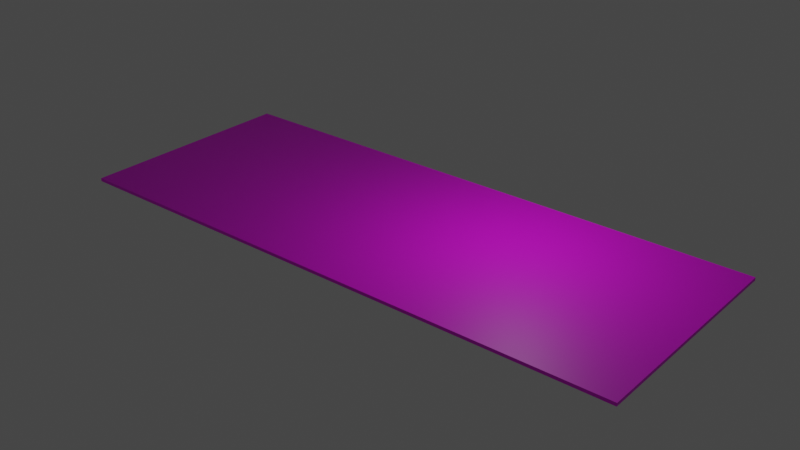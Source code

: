 # Source: sand.blend  (saved by Blender 3.2.14; exported with 4.5.12 LTS)
import bpy
from mathutils import Matrix  # noqa: F401  (used for matrix-valued properties, if any)

bpy.ops.wm.read_factory_settings(use_empty=True)
scene = bpy.context.scene
scene.name = 'Scene'

# ---- collections
col_collection = bpy.data.collections.new('Collection'); scene.collection.children.link(col_collection)

# ---- images (referenced by path relative to the original .blend; pixels are not part of the script)
import os
ASSET_DIR = os.environ.get("B2B_ASSET_DIR", "")  # directory of the original .blend (textures are referenced by path, not embedded)
HERE = os.path.dirname(os.path.abspath(__file__))  # packed textures are extracted next to this script under _unpacked/

def load_image(name, relpath, width, height, colorspace="sRGB"):
    """Load a texture the original file referenced (path relative to the .blend, or extracted next to this script)."""
    p = next((c for c in (os.path.join(HERE, relpath), os.path.join(ASSET_DIR, relpath)) if relpath and os.path.exists(c)), "")
    if p:
        img = bpy.data.images.load(p, check_existing=True)
        img.name = name
    else:  # same state as the original file: an image datablock whose file is absent (Cycles renders it pink)
        img = bpy.data.images.new(name, width, height)
        img.source = "FILE"
        img.filepath = "//" + (relpath or name)
    img.colorspace_settings.name = colorspace
    return img
img_sand_background_jpg_001 = load_image('sand_background.jpg.001', 'sand_background.jpg', 1024, 1024, 'sRGB')

# ---- materials (node trees are filled in below, after node groups)
mat_material_001 = bpy.data.materials.new('Material.001')
mat_material_001.use_transparent_shadow = False

# ---- material node trees
mat_material_001.use_nodes = True; mat_material_001.node_tree.nodes.clear()
_N = mat_material_001.node_tree.nodes; _L = mat_material_001.node_tree.links
n0 = _N.new('ShaderNodeOutputMaterial'); n0.name = 'Material Output'; n0.location = (300, 300)
n1 = _N.new('ShaderNodeBsdfPrincipled'); n1.name = 'Principled BSDF'; n1.location = (10, 300)
n1.distribution = 'GGX'
n1.subsurface_method = 'RANDOM_WALK_SKIN'
n1.inputs[3].default_value = 1.45
n1.inputs[27].default_value = (0.0, 0.0, 0.0, 1.0)
n1.inputs[28].default_value = 1.0
n2 = _N.new('ShaderNodeTexImage'); n2.name = 'Image Texture'; n2.location = (-306, 271)
n2.image = img_sand_background_jpg_001
_L.new(n1.outputs[0], n0.inputs[0])
_L.new(n2.outputs[0], n1.inputs[0])
n0.is_active_output = True

# ---- world
world_world = bpy.data.worlds.new('World'); scene.world = world_world
world_world.use_nodes = True; world_world.node_tree.nodes.clear()
_N = world_world.node_tree.nodes; _L = world_world.node_tree.links
n0 = _N.new('ShaderNodeOutputWorld'); n0.name = 'World Output'; n0.location = (300, 300)
n1 = _N.new('ShaderNodeBackground'); n1.name = 'Background'; n1.location = (10, 300)
n1.inputs[0].default_value = (0.05088, 0.05088, 0.05088, 1.0)
_L.new(n1.outputs[0], n0.inputs[0])
n0.is_active_output = True
world_world.color = (0.05088, 0.05088, 0.05088)
world_world.use_sun_shadow = False
world_world.sun_shadow_jitter_overblur = 0.0

# ---- lights
light_light = bpy.data.lights.new('Light', 'POINT')
light_light.transmission_factor = 0.0
light_light.energy = 1000.0
light_light.shadow_soft_size = 0.1
light_light.shadow_maximum_resolution = 0.006
light_light.use_absolute_resolution = True

# ---- meshes
me_plane = bpy.data.meshes.new('Plane')
me_plane.from_pydata([(-1.5, -1.5, 0.0), (1.5, -1.5, 0.0), (-1.5, 1.5, 0.0), (1.5, 1.5, 0.0), (-1.5, -1.5, -0.3), (1.5, -1.5, -0.3), (-1.5, 1.5, -0.3), (1.5, 1.5, -0.3)], [], [(0, 1, 3, 2), (4, 6, 7, 5), (0, 2, 6, 4), (1, 0, 4, 5), (3, 1, 5, 7), (2, 3, 7, 6)])
_uv = me_plane.uv_layers.new(name='UVMap')
_uv.uv.foreach_set('vector', [0.9999, 0.9999, 0.0001001, 0.9999, 9.998e-05, 0.0001001, 0.9999, 9.998e-05, 0.9999, 0.9999, 0.9999, 9.998e-05, 9.998e-05, 0.0001001, 0.0001001, 0.9999, 3.162e-05, 1.0, 3.202e-05, 3.165e-05, 0.1, 3.162e-05, 0.1, 1.0, 3.162e-05, 1.0, 3.21e-05, 3.165e-05, 0.1, 3.162e-05, 0.1, 1.0, 3.162e-05, 1.0, 3.21e-05, 3.165e-05, 0.1, 3.162e-05, 0.1, 1.0, 3.162e-05, 1.0, 3.202e-05, 3.165e-05, 0.1, 3.162e-05, 0.1, 1.0])
me_plane.materials.append(mat_material_001)
me_plane.use_mirror_z = True
me_plane.update()

# ---- objects
ob_light = bpy.data.objects.new('Light', light_light)
ob_plane = bpy.data.objects.new('Plane', me_plane)

# ---- transforms, parenting, visibility, modifiers, constraints
ob_light.location = (5.253, 1.381, 7.832)
ob_light.rotation_euler = (0.6503, 0.05522, 1.866)
ob_light.scale = (1.313, 1.313, 1.313)
ob_light.lock_rotations_4d = False
ob_light.empty_display_type = 'ARROWS'
ob_light.color = (0.0, 0.0, 0.0, 0.0)
ob_light.lineart.crease_threshold = 0.0
ob_plane.location = (0.001371, -0.03484, -0.04519)
ob_plane.scale = (9.174, 3.593, 0.5042)
ob_plane.use_mesh_mirror_z = True

# ---- collection membership
col_collection.objects.link(ob_light)
col_collection.objects.link(ob_plane)

# ---- scene / render settings (as saved in the file)
scene.frame_start = 1; scene.frame_end = 250; scene.frame_set(0)
scene.render.engine = 'BLENDER_EEVEE_NEXT'
scene.cycles.sampling_pattern = 'TABULATED_SOBOL'
scene.cycles.use_light_tree = False
scene.view_settings.view_transform = 'Filmic'
bpy.context.view_layer.update()

# ---- added for rendering (the .blend has no active camera): camera
cam_auto = bpy.data.cameras.new('AutoCamera')
cam_auto.lens = 50.0
cam_auto.sensor_width = 36.0
cam_auto.clip_end = 1000.0
ob_auto_camera = bpy.data.objects.new('AutoCamera', cam_auto)
scene.collection.objects.link(ob_auto_camera)
ob_auto_camera.location = (27.3501, -32.8533, 21.7582)
ob_auto_camera.rotation_euler = (1.09748, -7.21219e-08, 0.694738)
scene.camera = ob_auto_camera
bpy.context.view_layer.update()
